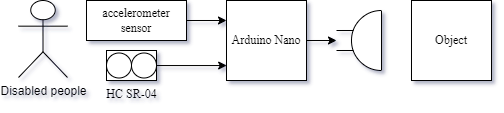

The diagram above was exported from draw.io. Its source (the exported page's mxGraphModel, read from the mxfile embedded in the PNG):
<mxGraphModel dx="677" dy="374" grid="0" gridSize="10" guides="1" tooltips="1" connect="1" arrows="1" fold="1" page="0" pageScale="1" pageWidth="827" pageHeight="1169" background="none" math="0" shadow="0">
  <root>
    <mxCell id="0" />
    <mxCell id="1" parent="0" />
    <mxCell id="zAY3sJ4Za74xyV9G90bU-1" value="Disabled people" style="shape=umlActor;verticalLabelPosition=bottom;verticalAlign=top;html=1;outlineConnect=0;" vertex="1" parent="1">
      <mxGeometry x="112" y="280" width="49" height="77" as="geometry" />
    </mxCell>
    <mxCell id="zAY3sJ4Za74xyV9G90bU-15" style="edgeStyle=orthogonalEdgeStyle;rounded=0;orthogonalLoop=1;jettySize=auto;html=1;entryX=0.002;entryY=0.813;entryDx=0;entryDy=0;entryPerimeter=0;fontFamily=Times New Roman;fontColor=default;" edge="1" parent="1" source="zAY3sJ4Za74xyV9G90bU-2" target="zAY3sJ4Za74xyV9G90bU-3">
      <mxGeometry relative="1" as="geometry" />
    </mxCell>
    <mxCell id="zAY3sJ4Za74xyV9G90bU-2" value="&lt;font face=&quot;Times New Roman&quot;&gt;HC SR-04&lt;/font&gt;" style="verticalLabelPosition=bottom;align=center;outlineConnect=0;dashed=0;html=1;verticalAlign=top;shape=mxgraph.pid.flow_sensors.positive_displacement;" vertex="1" parent="1">
      <mxGeometry x="200" y="330" width="50" height="30" as="geometry" />
    </mxCell>
    <mxCell id="zAY3sJ4Za74xyV9G90bU-13" style="edgeStyle=orthogonalEdgeStyle;rounded=0;orthogonalLoop=1;jettySize=auto;html=1;fontFamily=Times New Roman;" edge="1" parent="1" source="zAY3sJ4Za74xyV9G90bU-3" target="zAY3sJ4Za74xyV9G90bU-12">
      <mxGeometry relative="1" as="geometry" />
    </mxCell>
    <mxCell id="zAY3sJ4Za74xyV9G90bU-3" value="&lt;font face=&quot;Times New Roman&quot;&gt;Arduino Nano&lt;/font&gt;" style="whiteSpace=wrap;html=1;aspect=fixed;" vertex="1" parent="1">
      <mxGeometry x="320" y="280" width="80" height="80" as="geometry" />
    </mxCell>
    <mxCell id="zAY3sJ4Za74xyV9G90bU-11" style="edgeStyle=orthogonalEdgeStyle;rounded=0;orthogonalLoop=1;jettySize=auto;html=1;entryX=0;entryY=0.25;entryDx=0;entryDy=0;fontFamily=Times New Roman;" edge="1" parent="1" source="zAY3sJ4Za74xyV9G90bU-4" target="zAY3sJ4Za74xyV9G90bU-3">
      <mxGeometry relative="1" as="geometry" />
    </mxCell>
    <mxCell id="zAY3sJ4Za74xyV9G90bU-4" value="&lt;font face=&quot;Times New Roman&quot;&gt;accelerometer sensor&lt;/font&gt;" style="rounded=0;whiteSpace=wrap;html=1;" vertex="1" parent="1">
      <mxGeometry x="180" y="280" width="100" height="40" as="geometry" />
    </mxCell>
    <mxCell id="zAY3sJ4Za74xyV9G90bU-12" value="" style="pointerEvents=1;verticalLabelPosition=top;shadow=0;dashed=0;align=center;verticalAlign=middle;shape=mxgraph.electrical.electro-mechanical.buzzer;fontFamily=Times New Roman;rotation=-180;horizontal=1;labelPosition=center;fontColor=default;" vertex="1" parent="1">
      <mxGeometry x="430" y="290" width="45" height="60" as="geometry" />
    </mxCell>
    <mxCell id="zAY3sJ4Za74xyV9G90bU-14" value="Object" style="whiteSpace=wrap;html=1;aspect=fixed;fontFamily=Times New Roman;fontColor=default;" vertex="1" parent="1">
      <mxGeometry x="505" y="280" width="80" height="80" as="geometry" />
    </mxCell>
  </root>
</mxGraphModel>